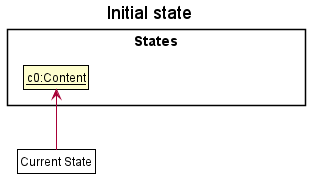

The diagram above was rendered by PlantUML. Its source (embedded in the PNG):
@startuml
!include style.puml
skinparam ClassFontColor #000000
skinparam ClassBorderColor #000000

title Initial state

package States {
    class State1 as "__c0:Content__"
    class State2 as "__c1:Content__"
    class State3 as "__c2:Content__"
}
State1 -[hidden]right-> State2
State2 -[hidden]right-> State3
hide State2
hide State3

class Pointer as "Current State" #FFFFFF
Pointer -up-> State1
@enduml